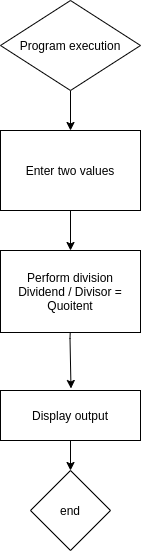

The diagram above was exported from draw.io. Its source (the exported page's mxGraphModel, read from the mxfile embedded in the PNG):
<mxGraphModel dx="1125" dy="621" grid="1" gridSize="10" guides="1" tooltips="1" connect="1" arrows="1" fold="1" page="1" pageScale="1" pageWidth="827" pageHeight="1169" math="0" shadow="0">
  <root>
    <mxCell id="0" />
    <mxCell id="1" parent="0" />
    <mxCell id="4mzk7WcsL4CAS_P2n1Tt-54" value="" style="edgeStyle=orthogonalEdgeStyle;rounded=0;orthogonalLoop=1;jettySize=auto;html=1;" edge="1" parent="1">
      <mxGeometry relative="1" as="geometry">
        <mxPoint x="500" y="200" as="sourcePoint" />
        <mxPoint x="500" y="240" as="targetPoint" />
      </mxGeometry>
    </mxCell>
    <mxCell id="4mzk7WcsL4CAS_P2n1Tt-55" value="" style="edgeStyle=orthogonalEdgeStyle;rounded=0;orthogonalLoop=1;jettySize=auto;html=1;" edge="1" parent="1">
      <mxGeometry relative="1" as="geometry">
        <mxPoint x="500.5" y="420" as="sourcePoint" />
        <mxPoint x="500.5" y="498" as="targetPoint" />
        <Array as="points">
          <mxPoint x="499.5" y="448" />
          <mxPoint x="500.5" y="448" />
        </Array>
      </mxGeometry>
    </mxCell>
    <mxCell id="4mzk7WcsL4CAS_P2n1Tt-117" value="Enter two values" style="rounded=0;whiteSpace=wrap;html=1;" vertex="1" parent="1">
      <mxGeometry x="430" y="240" width="140" height="80" as="geometry" />
    </mxCell>
    <mxCell id="4mzk7WcsL4CAS_P2n1Tt-118" value="Perform division&lt;br&gt;Dividend / Divisor = Quoitent" style="rounded=0;whiteSpace=wrap;html=1;" vertex="1" parent="1">
      <mxGeometry x="430" y="360" width="140" height="82" as="geometry" />
    </mxCell>
    <mxCell id="4mzk7WcsL4CAS_P2n1Tt-128" style="edgeStyle=orthogonalEdgeStyle;rounded=0;orthogonalLoop=1;jettySize=auto;html=1;entryX=0.5;entryY=0;entryDx=0;entryDy=0;" edge="1" parent="1" source="4mzk7WcsL4CAS_P2n1Tt-120">
      <mxGeometry relative="1" as="geometry">
        <mxPoint x="500" y="580" as="targetPoint" />
      </mxGeometry>
    </mxCell>
    <mxCell id="4mzk7WcsL4CAS_P2n1Tt-120" value="Display output" style="rounded=0;whiteSpace=wrap;html=1;" vertex="1" parent="1">
      <mxGeometry x="430" y="500" width="140" height="50" as="geometry" />
    </mxCell>
    <mxCell id="4mzk7WcsL4CAS_P2n1Tt-122" value="" style="endArrow=classic;html=1;exitX=0.5;exitY=1;exitDx=0;exitDy=0;" edge="1" parent="1" source="4mzk7WcsL4CAS_P2n1Tt-117">
      <mxGeometry width="50" height="50" relative="1" as="geometry">
        <mxPoint x="510" y="340" as="sourcePoint" />
        <mxPoint x="500" y="360" as="targetPoint" />
        <Array as="points">
          <mxPoint x="500" y="360" />
        </Array>
      </mxGeometry>
    </mxCell>
    <mxCell id="4mzk7WcsL4CAS_P2n1Tt-133" value="Program execution" style="rhombus;whiteSpace=wrap;html=1;" vertex="1" parent="1">
      <mxGeometry x="430" y="110" width="140" height="90" as="geometry" />
    </mxCell>
    <mxCell id="4mzk7WcsL4CAS_P2n1Tt-134" value="end" style="rhombus;whiteSpace=wrap;html=1;" vertex="1" parent="1">
      <mxGeometry x="460" y="580" width="80" height="80" as="geometry" />
    </mxCell>
  </root>
</mxGraphModel>